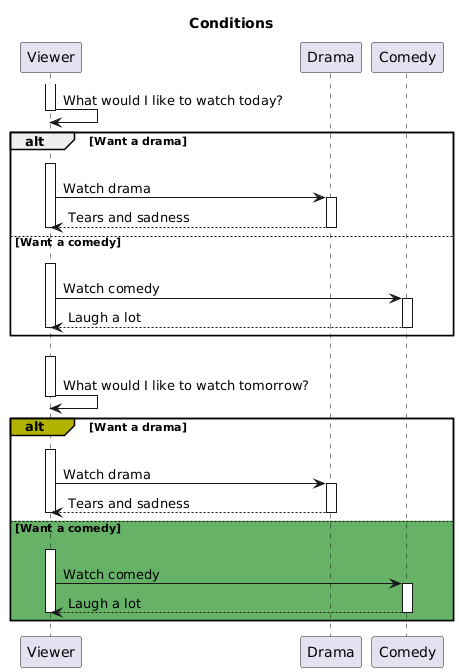

The diagram above was rendered by PlantUML. Its source (embedded in the PNG):
@startuml
title: Conditions
participant "Viewer" as p1 
participant "Drama" as p2 
participant "Comedy" as p3 
activate p1 
p1->p1: What would I like to watch today?
deactivate p1
alt #FFFFFF Want a drama
p1 -[hidden]-> p1
activate p1 
p1->p2: Watch drama
activate p2 
p2-->p1: Tears and sadness
deactivate p2
deactivate p1
else #FFFFFF Want a comedy
p1 -[hidden]-> p1
activate p1 
p1->p3: Watch comedy
activate p3 
p3-->p1: Laugh a lot
deactivate p3
deactivate p1
end
p1 -[hidden]-> p1
activate p1 
p1->p1: What would I like to watch tomorrow?
deactivate p1
alt#b2b200 #FFFFFF Want a drama
p1 -[hidden]-> p1
activate p1 
p1->p2: Watch drama
activate p2 
p2-->p1: Tears and sadness
deactivate p2
deactivate p1
else #66b266 Want a comedy
p1 -[hidden]-> p1
activate p1 
p1->p3: Watch comedy
activate p3 
p3-->p1: Laugh a lot
deactivate p3
deactivate p1
end
@enduml